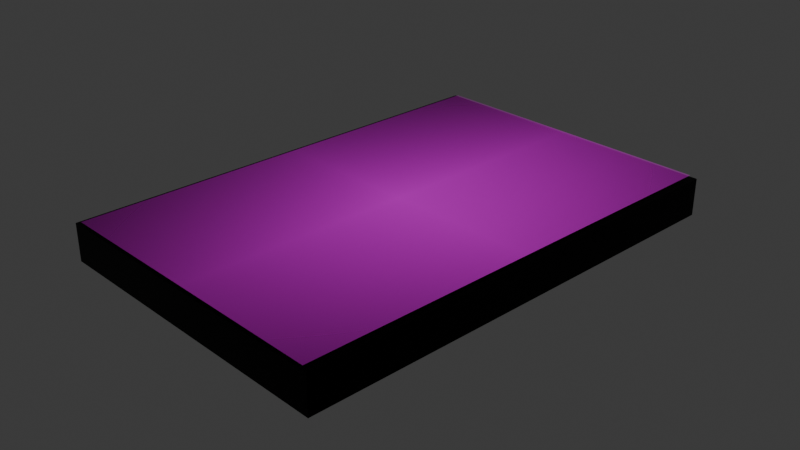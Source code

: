 # Source: Retro_Cassette_Tape_Sony.blend  (saved by Blender 5.2.44; exported with 4.5.12 LTS)
import bpy
from mathutils import Matrix  # noqa: F401  (used for matrix-valued properties, if any)

bpy.ops.wm.read_factory_settings(use_empty=True)
scene = bpy.context.scene
scene.name = 'Scene'

# ---- collections
col_collection = bpy.data.collections.new('Collection'); scene.collection.children.link(col_collection)

# ---- images (referenced by path relative to the original .blend; pixels are not part of the script)
import os
ASSET_DIR = os.environ.get("B2B_ASSET_DIR", "")  # directory of the original .blend (textures are referenced by path, not embedded)
HERE = os.path.dirname(os.path.abspath(__file__))  # packed textures are extracted next to this script under _unpacked/

def load_image(name, relpath, width, height, colorspace="sRGB"):
    """Load a texture the original file referenced (path relative to the .blend, or extracted next to this script)."""
    p = next((c for c in (os.path.join(HERE, relpath), os.path.join(ASSET_DIR, relpath)) if relpath and os.path.exists(c)), "")
    if p:
        img = bpy.data.images.load(p, check_existing=True)
        img.name = name
    else:  # same state as the original file: an image datablock whose file is absent (Cycles renders it pink)
        img = bpy.data.images.new(name, width, height)
        img.source = "FILE"
        img.filepath = "//" + (relpath or name)
    img.colorspace_settings.name = colorspace
    return img
img_60dab5db582f2a48dd55955dc4297080_0_jpg = load_image('60dab5db582f2a48dd55955dc4297080_0.jpg', '60dab5db582f2a48dd55955dc4297080_0.jpg', 1024, 1024, 'sRGB')
img_883423440_3880_akvariumnij_zadnij_fon_aqua_nova_sinij_chornij_6 = load_image('883423440-3880-akvariumnij-zadnij-fon-aqua-nova-sinij-chornij-6', '883423440-3880-akvariumnij-zadnij-fon-aqua-nova-sinij-chornij-60x30sm-black-blue-s_sn-560x420.jpg', 1024, 1024, 'sRGB')

# ---- materials (node trees are filled in below, after node groups)
mat_60dab5db582f2a48dd55955dc4297080_0 = bpy.data.materials.new('60dab5db582f2a48dd55955dc4297080_0')
mat_material = bpy.data.materials.new('Material')
mat_material.alpha_threshold = 0.0
mat_material.use_backface_culling_lightprobe_volume = False
mat_material.roughness = 0.5
mat_material.line_color = (0.0, 0.0, 0.0, 1.0)
mat_883423440_3880_akvariumnij_zadnij_fon_aqua_nova_sinij_chornij_6 = bpy.data.materials.new('883423440-3880-akvariumnij-zadnij-fon-aqua-nova-sinij-chornij-6')

# ---- material node trees
mat_60dab5db582f2a48dd55955dc4297080_0.use_nodes = True; mat_60dab5db582f2a48dd55955dc4297080_0.node_tree.nodes.clear()
_N = mat_60dab5db582f2a48dd55955dc4297080_0.node_tree.nodes; _L = mat_60dab5db582f2a48dd55955dc4297080_0.node_tree.links
n0 = _N.new('ShaderNodeOutputMaterial'); n0.name = 'Material Output'; n0.location = (0, 0)
n1 = _N.new('ShaderNodeTexImage'); n1.name = 'Image Texture'; n1.location = (-400, 0)
n1.image = img_60dab5db582f2a48dd55955dc4297080_0_jpg
n1.extension = 'CLIP'
n2 = _N.new('ShaderNodeBsdfPrincipled'); n2.name = 'Principled BSDF'; n2.location = (-200, 0)
n2.inputs[10].default_value = 0.005
_L.new(n1.outputs[0], n2.inputs[0])
_L.new(n1.outputs[1], n2.inputs[4])
_L.new(n2.outputs[0], n0.inputs[0])
n0.is_active_output = True
mat_material.use_nodes = True; mat_material.node_tree.nodes.clear()
_N = mat_material.node_tree.nodes; _L = mat_material.node_tree.links
n0 = _N.new('ShaderNodeOutputMaterial'); n0.name = 'Material Output'; n0.location = (200, 100)
n1 = _N.new('ShaderNodeBsdfPrincipled'); n1.name = 'Principled BSDF'; n1.location = (-200, 100)
n1.inputs[0].default_value = (0.0, 0.0, 0.0, 1.0)
n1.inputs[1].default_value = 1.0
n1.inputs[10].default_value = 0.005
_L.new(n1.outputs[0], n0.inputs[0])
n0.is_active_output = True
mat_883423440_3880_akvariumnij_zadnij_fon_aqua_nova_sinij_chornij_6.use_nodes = True; mat_883423440_3880_akvariumnij_zadnij_fon_aqua_nova_sinij_chornij_6.node_tree.nodes.clear()
_N = mat_883423440_3880_akvariumnij_zadnij_fon_aqua_nova_sinij_chornij_6.node_tree.nodes; _L = mat_883423440_3880_akvariumnij_zadnij_fon_aqua_nova_sinij_chornij_6.node_tree.links
n0 = _N.new('ShaderNodeOutputMaterial'); n0.name = 'Material Output'; n0.location = (0, 0)
n1 = _N.new('ShaderNodeTexImage'); n1.name = 'Image Texture'; n1.location = (-400, 0)
n1.image = img_883423440_3880_akvariumnij_zadnij_fon_aqua_nova_sinij_chornij_6
n1.extension = 'CLIP'
n2 = _N.new('ShaderNodeBsdfPrincipled'); n2.name = 'Principled BSDF'; n2.location = (-200, 0)
n2.inputs[10].default_value = 0.005
_L.new(n1.outputs[0], n2.inputs[0])
_L.new(n1.outputs[1], n2.inputs[4])
_L.new(n2.outputs[0], n0.inputs[0])
n0.is_active_output = True

# ---- world
world_world = bpy.data.worlds.new('World'); scene.world = world_world
world_world.use_nodes = True; world_world.node_tree.nodes.clear()
_N = world_world.node_tree.nodes; _L = world_world.node_tree.links
n0 = _N.new('ShaderNodeOutputWorld'); n0.name = 'World Output'; n0.location = (200, 100)
n1 = _N.new('ShaderNodeBackground'); n1.name = 'Background'; n1.location = (-200, 100)
n1.inputs[0].default_value = (0.05088, 0.05088, 0.05088, 1.0)
_L.new(n1.outputs[0], n0.inputs[0])
n0.is_active_output = True
world_world.color = (0.05088, 0.05088, 0.05088)
world_world.sun_shadow_jitter_overblur = 0.0

# ---- cameras
cam_camera = bpy.data.cameras.new('Camera')
cam_camera.clip_end = 100.0
cam_camera.ortho_scale = 7.314

# ---- lights
light_light = bpy.data.lights.new('Light', 'POINT')
light_light.energy = 1000.0
light_light.shadow_soft_size = 0.1

# ---- meshes
me_60dab5db582f2a48dd55955dc4297080_0 = bpy.data.meshes.new('60dab5db582f2a48dd55955dc4297080_0')
me_60dab5db582f2a48dd55955dc4297080_0.from_pydata([(-0.7634, -0.5, 0.0), (0.7634, -0.5, 0.0), (-0.7634, 0.5, 0.0), (0.7634, 0.5, 0.0), (0.7702, 0.5204, 0.02615), (0.7702, 0.5204, 0.4445), (-0.7702, 0.5204, 0.02615), (-0.7702, 0.5204, 0.4445), (0.7702, -0.5204, 0.02615), (0.7702, -0.5204, 0.4445), (-0.7702, -0.5204, 0.02615), (-0.7702, -0.5204, 0.4445), (-0.7541, -0.5081, 0.4603), (0.7541, -0.5081, 0.4603), (-0.7541, 0.5141, 0.4603), (0.7541, 0.5141, 0.4603)], [], [(0, 1, 3, 2), (4, 8, 10, 6), (7, 6, 10, 11), (11, 10, 8, 9), (9, 5, 7, 11), (5, 4, 6, 7), (9, 8, 4, 5), (12, 13, 15, 14)])
me_60dab5db582f2a48dd55955dc4297080_0.polygons.foreach_set('material_index', [0, 1, 1, 1, 1, 1, 1, 2])
_uv = me_60dab5db582f2a48dd55955dc4297080_0.uv_layers.new(name='UVMap')
_uv.uv.foreach_set('vector', [0.0, 0.0, 1.0, 0.0, 1.0, 1.0, 0.0, 1.0, 0.625, 0.5, 0.875, 0.5, 0.875, 0.75, 0.625, 0.75, 0.375, 0.75, 0.625, 0.75, 0.625, 1.0, 0.375, 1.0, 0.375, 0.0, 0.625, 0.0, 0.625, 0.25, 0.375, 0.25, 0.125, 0.5, 0.375, 0.5, 0.375, 0.75, 0.125, 0.75, 0.375, 0.5, 0.625, 0.5, 0.625, 0.75, 0.375, 0.75, 0.375, 0.25, 0.625, 0.25, 0.625, 0.5, 0.375, 0.5, 0.0, 0.0, 1.0, 0.0, 1.0, 1.0, 0.0, 1.0])
me_60dab5db582f2a48dd55955dc4297080_0.materials.append(mat_60dab5db582f2a48dd55955dc4297080_0)
me_60dab5db582f2a48dd55955dc4297080_0.materials.append(mat_material)
me_60dab5db582f2a48dd55955dc4297080_0.materials.append(mat_883423440_3880_akvariumnij_zadnij_fon_aqua_nova_sinij_chornij_6)
me_60dab5db582f2a48dd55955dc4297080_0.update()

# ---- objects
ob_light = bpy.data.objects.new('Light', light_light)
ob_camera = bpy.data.objects.new('Camera', cam_camera)
ob_60dab5db582f2a48dd55955dc4297080_0 = bpy.data.objects.new('60dab5db582f2a48dd55955dc4297080_0', me_60dab5db582f2a48dd55955dc4297080_0)

# ---- transforms, parenting, visibility, modifiers, constraints
ob_light.location = (4.076, 1.005, 5.904)
ob_light.rotation_euler = (0.6503, 0.05522, 1.866)
ob_light.lock_rotations_4d = False
ob_light.empty_display_type = 'ARROWS'
ob_light.color = (0.0, 0.0, 0.0, 0.0)
ob_light.lineart.crease_threshold = 0.0
ob_camera.location = (7.359, -6.926, 4.958)
ob_camera.rotation_euler = (1.109, 0.0, 0.8149)
ob_camera.lock_rotations_4d = False
ob_camera.empty_display_type = 'ARROWS'
ob_camera.color = (0.0, 0.0, 0.0, 0.0)
ob_camera.display_type = 'WIRE'
ob_camera.lineart.crease_threshold = 0.0
ob_60dab5db582f2a48dd55955dc4297080_0.location = (0.0, 0.0, 0.2353)
ob_60dab5db582f2a48dd55955dc4297080_0.rotation_euler = (3.142, 0.0, 1.571)
ob_60dab5db582f2a48dd55955dc4297080_0.scale = (3.406, 3.377, 1.0)

# ---- collection membership
col_collection.objects.link(ob_light)
col_collection.objects.link(ob_camera)
col_collection.objects.link(ob_60dab5db582f2a48dd55955dc4297080_0)

# ---- scene / render settings (as saved in the file)
scene.camera = ob_camera
scene.frame_start = 1; scene.frame_end = 250; scene.frame_set(1)
scene.render.engine = 'BLENDER_EEVEE_NEXT'
scene.render.bake_bias = 0.0
scene.render.bake_samples = 0
scene.render.compositor_device = 'GPU'
scene.eevee.use_volume_custom_range = False
scene.eevee.fast_gi_thickness_near = 0.1
scene.eevee.fast_gi_thickness_far = 0.0
scene.eevee.ray_tracing_options.screen_trace_thickness = 0.1
bpy.context.view_layer.update()
